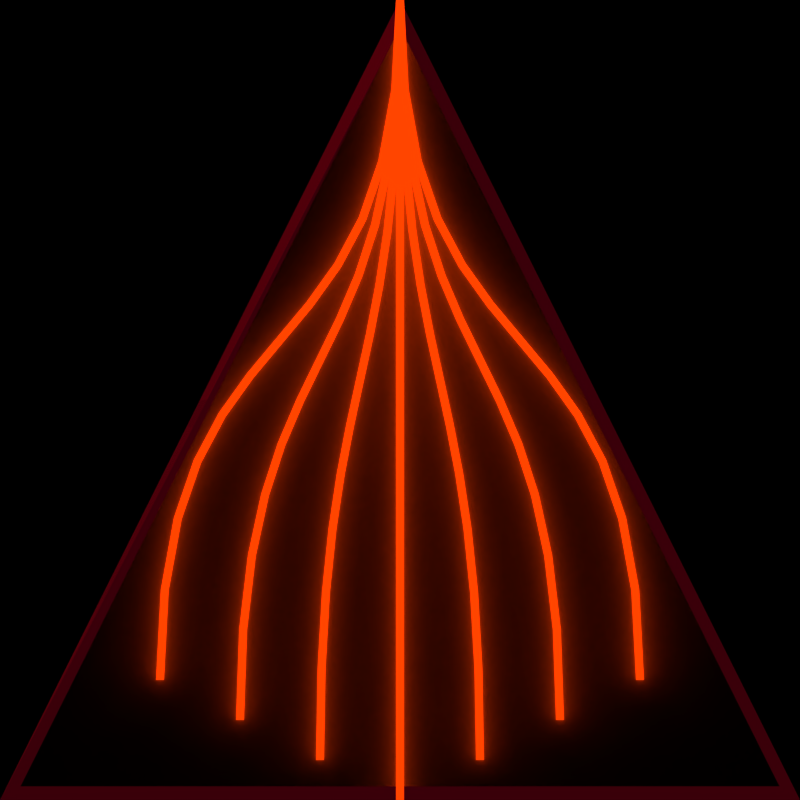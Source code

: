 # Source: GegnerLv2.blend  (saved by Blender 2.66.1; exported with 4.5.12 LTS)
import bpy
from mathutils import Matrix  # noqa: F401  (used for matrix-valued properties, if any)

bpy.ops.wm.read_factory_settings(use_empty=True)
scene = bpy.context.scene
scene.name = 'Scene'

# ---- collections
col_collection_1 = bpy.data.collections.new('Collection 1'); scene.collection.children.link(col_collection_1)

# ---- materials (node trees are filled in below, after node groups)
mat_rpot = bpy.data.materials.new('rpot')
mat_rpot.alpha_threshold = 0.0
mat_rpot.roughness = 0.5
mat_rpot.line_color = (0.0, 0.0, 0.0, 1.0)
mat_material_002 = bpy.data.materials.new('Material.002')
mat_material_002.alpha_threshold = 0.0
mat_material_002.roughness = 0.5
mat_material_002.line_color = (0.0, 0.0, 0.0, 1.0)
mat_emit = bpy.data.materials.new('emit')
mat_emit.alpha_threshold = 0.0
mat_emit.roughness = 0.5
mat_emit.line_color = (0.0, 0.0, 0.0, 1.0)

# ---- material node trees
mat_rpot.use_nodes = True; mat_rpot.node_tree.nodes.clear()
_N = mat_rpot.node_tree.nodes; _L = mat_rpot.node_tree.links
n0 = _N.new('ShaderNodeOutputMaterial'); n0.name = 'Material Output'; n0.location = (300, 300)
n1 = _N.new('ShaderNodeEmission'); n1.name = 'Emission'; n1.location = (110, 300)
n1.inputs[0].default_value = (0.8, 0.0, 0.03116, 1.0)
n1.inputs[1].default_value = 0.1
_L.new(n1.outputs[0], n0.inputs[0])
n0.is_active_output = True
mat_material_002.use_nodes = True; mat_material_002.node_tree.nodes.clear()
_N = mat_material_002.node_tree.nodes; _L = mat_material_002.node_tree.links
n0 = _N.new('ShaderNodeOutputMaterial'); n0.name = 'Material Output'; n0.location = (300, 300)
n1 = _N.new('ShaderNodeBsdfAnisotropic'); n1.name = 'Glossy BSDF'; n1.location = (-90, 300)
n1.distribution = 'BECKMANN'
n1.inputs[0].default_value = (0.4435, 0.4965, 0.8, 1.0)
n1.inputs[1].default_value = 0.3162
n2 = _N.new('ShaderNodeBsdfDiffuse'); n2.name = 'Diffuse BSDF'; n2.location = (-90, 300)
n2.inputs[0].default_value = (0.6051, 0.9231, 1.0, 1.0)
n3 = _N.new('ShaderNodeMixShader'); n3.name = 'Mix Shader'; n3.location = (110, 300)
_L.new(n3.outputs[0], n0.inputs[0])
_L.new(n1.outputs[0], n3.inputs[1])
_L.new(n2.outputs[0], n3.inputs[2])
n0.is_active_output = True
mat_emit.use_nodes = True; mat_emit.node_tree.nodes.clear()
_N = mat_emit.node_tree.nodes; _L = mat_emit.node_tree.links
n0 = _N.new('ShaderNodeOutputMaterial'); n0.name = 'Material Output'; n0.location = (300, 300)
n1 = _N.new('ShaderNodeEmission'); n1.name = 'Emission'; n1.location = (110, 300)
n1.inputs[0].default_value = (0.8, 0.03014, 0.0, 1.0)
n1.inputs[1].default_value = 2.0
_L.new(n1.outputs[0], n0.inputs[0])
n0.is_active_output = True

# ---- world
world_world = bpy.data.worlds.new('World'); scene.world = world_world
world_world.color = (0.0, 0.0, 0.0)
world_world.use_sun_shadow = False
world_world.sun_shadow_jitter_overblur = 0.0
world_world.cycles.sampling_method = 'MANUAL'
world_world.cycles.sample_map_resolution = 256

# ---- cameras
cam_camera_001 = bpy.data.cameras.new('Camera.001')
cam_camera_001.type = 'ORTHO'
cam_camera_001.clip_end = 100.0
cam_camera_001.lens = 35.0
cam_camera_001.sensor_width = 32.0
cam_camera_001.sensor_height = 18.0
cam_camera_001.ortho_scale = 2.0
cam_camera_001.dof.focus_distance = 0.0

# ---- meshes
me_plane_004 = bpy.data.meshes.new('Plane.004')
me_plane_004.from_pydata([(1.0, -1.0, 0.0), (-1.0, -1.0, 0.0), (0.0, 1.0, 0.0), (0.9488, -0.9659, 0.0), (-0.9488, -0.9659, 0.0), (0.0, 0.9318, 0.0)], [], [(1, 0, 3, 4), (1, 2, 5, 4), (2, 0, 3, 5)])
me_plane_004.materials.append(mat_rpot)
me_plane_004.use_remesh_preserve_volume = False
me_plane_004.use_remesh_preserve_attributes = False
me_plane_004.use_mirror_vertex_groups = False
me_plane_004.update()
me_plane_002 = bpy.data.meshes.new('Plane.002')
me_plane_002.from_pydata([(1.0, -1.0, 0.0), (-1.0, -1.0, 0.0), (0.0, 1.0, 0.0)], [], [(1, 0, 2)])
me_plane_002.materials.append(mat_material_002)
me_plane_002.use_remesh_preserve_volume = False
me_plane_002.use_remesh_preserve_attributes = False
me_plane_002.use_mirror_vertex_groups = False
me_plane_002.update()
me_plane_001 = bpy.data.meshes.new('Plane.001')
me_plane_001.from_pydata([], [], [])
me_plane_001.materials.append(mat_material_002)
me_plane_001.use_remesh_preserve_volume = False
me_plane_001.use_remesh_preserve_attributes = False
me_plane_001.use_mirror_vertex_groups = False
me_plane_001.update()

# ---- curves / text
cu_beziercurve = bpy.data.curves.new('BezierCurve', 'CURVE')
cu_beziercurve.dimensions = '3D'
_sp = cu_beziercurve.splines.new('BEZIER'); _sp.bezier_points.add(1)
_sp.bezier_points.foreach_set('co', [0.0, -1.0, 0.0, 0.0, 1.0, 0.0])
_sp.bezier_points.foreach_set('handle_left', [5.96e-08, -1.707, 0.0, -5.96e-08, 0.0, 0.0])
_sp.bezier_points.foreach_set('handle_right', [-5.96e-08, -0.2929, 0.0, 5.96e-08, 2.0, 0.0])
for _p, _l, _r in zip(_sp.bezier_points, ['ALIGNED', 'ALIGNED'], ['ALIGNED', 'ALIGNED']): _p.handle_left_type = _l; _p.handle_right_type = _r
_sp.order_u = 0
_sp.order_v = 0
_sp = cu_beziercurve.splines.new('BEZIER'); _sp.bezier_points.add(1)
_sp.bezier_points.foreach_set('co', [0.0, 1.0, 0.0, 0.2, -0.9, 0.0])
_sp.bezier_points.foreach_set('handle_left', [-2.027e-07, 2.0, 0.0, 0.2, 0.1, 0.0])
_sp.bezier_points.foreach_set('handle_right', [2.027e-07, 0.0, 0.0, 0.2, -1.9, 0.0])
for _p, _l, _r in zip(_sp.bezier_points, ['ALIGNED', 'ALIGNED'], ['ALIGNED', 'ALIGNED']): _p.handle_left_type = _l; _p.handle_right_type = _r
_sp.order_u = 0
_sp.order_v = 0
_sp = cu_beziercurve.splines.new('BEZIER'); _sp.bezier_points.add(1)
_sp.bezier_points.foreach_set('co', [0.0, 1.0, 0.0, 0.4, -0.8, 0.0])
_sp.bezier_points.foreach_set('handle_left', [-2.782e-08, 2.0, 0.0, 0.4, 0.2, 0.0])
_sp.bezier_points.foreach_set('handle_right', [2.782e-08, 0.0, 0.0, 0.4, -1.8, 0.0])
for _p, _l, _r in zip(_sp.bezier_points, ['ALIGNED', 'ALIGNED'], ['ALIGNED', 'ALIGNED']): _p.handle_left_type = _l; _p.handle_right_type = _r
_sp.order_u = 0
_sp.order_v = 0
_sp = cu_beziercurve.splines.new('BEZIER'); _sp.bezier_points.add(1)
_sp.bezier_points.foreach_set('co', [0.0, 1.0, 0.0, 0.6, -0.7, 0.0])
_sp.bezier_points.foreach_set('handle_left', [-2.782e-08, 2.0, 0.0, 0.6, 0.3, 0.0])
_sp.bezier_points.foreach_set('handle_right', [2.782e-08, 0.0, 0.0, 0.6, -1.7, 0.0])
for _p, _l, _r in zip(_sp.bezier_points, ['ALIGNED', 'ALIGNED'], ['ALIGNED', 'ALIGNED']): _p.handle_left_type = _l; _p.handle_right_type = _r
_sp.order_u = 0
_sp.order_v = 0
cu_beziercurve.materials.append(mat_emit)
cu_beziercurve.use_path = True
cu_beziercurve.use_path_clamp = True
cu_beziercurve.bevel_resolution = 11
cu_beziercurve.bevel_depth = 0.01
cu_beziercurve.fill_mode = 'FULL'

# ---- objects
ob_plane_000 = bpy.data.objects.new('Plane.000', me_plane_004)
ob_plane_002 = bpy.data.objects.new('Plane.002', me_plane_002)
ob_plane_001 = bpy.data.objects.new('Plane.001', me_plane_001)
ob_camera = bpy.data.objects.new('Camera', cam_camera_001)
ob_beziercurve = bpy.data.objects.new('BezierCurve', cu_beziercurve)

# ---- transforms, parenting, visibility, modifiers, constraints
ob_plane_000.location = (0.0, 0.0, 0.0)
ob_plane_000.lineart.crease_threshold = 0.0
ob_plane_002.location = (0.0, 0.0, 0.0)
ob_plane_002.lineart.crease_threshold = 0.0
ob_plane_001.location = (0.0, 0.0, 0.0)
ob_plane_001.lineart.crease_threshold = 0.0
ob_camera.location = (0.0, 0.0, 1.98)
ob_camera.lineart.crease_threshold = 0.0
ob_beziercurve.location = (0.0, 0.0, 0.02592)
ob_beziercurve.lineart.crease_threshold = 0.0
_m = ob_beziercurve.modifiers.new('Mirror', 'MIRROR')

# ---- collection membership
col_collection_1.objects.link(ob_plane_000)
col_collection_1.objects.link(ob_plane_002)
col_collection_1.objects.link(ob_plane_001)
col_collection_1.objects.link(ob_camera)
col_collection_1.objects.link(ob_beziercurve)

# ---- scene / render settings (as saved in the file)
scene.camera = ob_camera
scene.frame_start = 1; scene.frame_end = 250; scene.frame_set(1)
scene.render.engine = 'CYCLES'
scene.render.image_settings.compression = 90
scene.render.resolution_x = 80
scene.render.resolution_y = 80
scene.render.dither_intensity = 0.0
scene.render.film_transparent = True
scene.cycles.use_denoising = False
scene.cycles.samples = 300
scene.cycles.sampling_pattern = 'TABULATED_SOBOL'
scene.cycles.light_sampling_threshold = 0.0
scene.cycles.use_adaptive_sampling = False
scene.cycles.use_light_tree = False
scene.cycles.blur_glossy = 0.0
scene.cycles.volume_bounces = 1
scene.cycles.pixel_filter_type = 'GAUSSIAN'
scene.cycles.sample_clamp_indirect = 0.0
scene.view_settings.view_transform = 'Standard'
bpy.context.view_layer.update()
